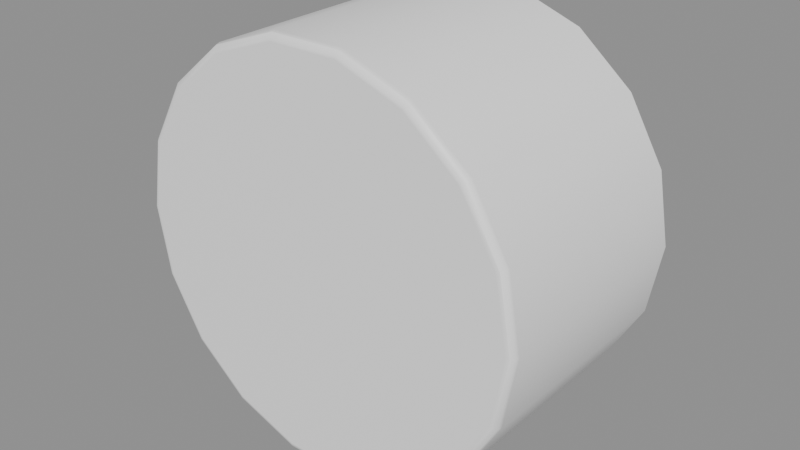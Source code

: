 # Source: WallStuff_Stuffs_stuff13.blend  (saved by Blender 5.2.45; exported with 4.5.12 LTS)
import bpy
from mathutils import Matrix  # noqa: F401  (used for matrix-valued properties, if any)

bpy.ops.wm.read_factory_settings(use_empty=True)
scene = bpy.context.scene
scene.name = 'Scene'

# ---- collections
col_wallstuff_stuffs_stuff13 = bpy.data.collections.new('WallStuff_Stuffs_stuff13'); scene.collection.children.link(col_wallstuff_stuffs_stuff13)

# ---- materials (node trees are filled in below, after node groups)
mat_ao_bake = bpy.data.materials.new('AO-bake')
mat_ao_bake.use_backface_culling_lightprobe_volume = False

# ---- node groups
ng_gltf_settings_001 = bpy.data.node_groups.new('glTF Settings.001', 'ShaderNodeTree')
_s = ng_gltf_settings_001.interface.new_socket(name='Occlusion', in_out='INPUT', socket_type='NodeSocketFloat')
_s.subtype = 'FACTOR'
_s.default_value = 1.0
_s.min_value = 0.0
_s.max_value = 1.0
_N = ng_gltf_settings_001.nodes; _L = ng_gltf_settings_001.links
n0 = _N.new('NodeGroupInput'); n0.name = 'Group Input'; n0.location = (-200, 0)
n1 = _N.new('NodeGroupOutput'); n1.name = 'Group Output'; n1.location = (-2, -8)
n1.is_active_output = True

# ---- material node trees
mat_ao_bake.use_nodes = True; mat_ao_bake.node_tree.nodes.clear()
_N = mat_ao_bake.node_tree.nodes; _L = mat_ao_bake.node_tree.links
n0 = _N.new('ShaderNodeOutputMaterial'); n0.name = 'Material Output'; n0.location = (340, 260)
n1 = _N.new('ShaderNodeAmbientOcclusion'); n1.name = 'Ambient Occlusion'; n1.location = (-220, 200)
n1.inputs[1].default_value = 2.0
n2 = _N.new('ShaderNodeBsdfPrincipled'); n2.name = 'Principled BSDF'; n2.location = (60, 260)
n2.distribution = 'GGX'
n2.subsurface_method = 'BURLEY'
n2.inputs[3].default_value = 1.45
n2.inputs[27].default_value = (0.0, 0.0, 0.0, 1.0)
n2.inputs[28].default_value = 1.0
n3 = _N.new('ShaderNodeGroup'); n3.name = 'Group'; n3.location = (800, 260)
n3.width = 208
n3.node_tree = ng_gltf_settings_001
n3.inputs[0].default_value = 1.0
_L.new(n2.outputs[0], n0.inputs[0])
_L.new(n1.outputs[0], n2.inputs[0])
n0.is_active_output = True

# ---- meshes
me_circle = bpy.data.meshes.new('Circle')
me_circle.from_pydata([(-0.07627, 2.384e-07, 0.07511), (-0.07167, 4.768e-07, 0.1012), (-0.05842, 4.768e-07, 0.1241), (-0.03813, 4.768e-07, 0.1412), (-0.01324, 7.153e-07, 0.1502), (0.01324, 7.153e-07, 0.1502), (0.03813, 4.768e-07, 0.1412), (0.05842, 4.768e-07, 0.1241), (0.07167, 4.768e-07, 0.1012), (0.07627, 2.384e-07, 0.07511), (0.07167, 2.384e-07, 0.04902), (0.05842, 0.0, 0.02609), (0.03813, 0.0, 0.009059), (0.01324, 0.0, 0.0), (-0.01324, 0.0, 0.0), (-0.03813, 0.0, 0.009059), (-0.05842, 0.0, 0.02609), (-0.07167, 2.384e-07, 0.04902), (-0.06881, -0.08667, 0.05007), (-0.07167, -0.08367, 0.04902), (-0.07024, -0.08627, 0.04955), (-0.07128, -0.08517, 0.04916), (-0.05609, -0.08667, 0.02804), (-0.05842, -0.08367, 0.02609), (-0.05726, -0.08627, 0.02706), (-0.05811, -0.08517, 0.02635), (-0.03813, -0.08367, 0.00906), (-0.03661, -0.08667, 0.0117), (-0.03793, -0.08517, 0.009413), (-0.03737, -0.08627, 0.01038), (-0.01271, -0.08667, 0.003), (-0.01324, -0.08367, 2.384e-07), (-0.01298, -0.08627, 0.0015), (-0.01317, -0.08517, 0.0004022), (0.01271, -0.08667, 0.003), (0.01324, -0.08367, 2.384e-07), (0.01298, -0.08627, 0.0015), (0.01317, -0.08517, 0.0004022), (0.03813, -0.08367, 0.00906), (0.03661, -0.08667, 0.0117), (0.03793, -0.08517, 0.009413), (0.03737, -0.08627, 0.01038), (0.05609, -0.08667, 0.02804), (0.05842, -0.08367, 0.02609), (0.05726, -0.08627, 0.02706), (0.05811, -0.08517, 0.02635), (0.06881, -0.08667, 0.05007), (0.07167, -0.08367, 0.04902), (0.07024, -0.08627, 0.04955), (0.07128, -0.08517, 0.04916), (0.07627, -0.08367, 0.07511), (0.07322, -0.08667, 0.07511), (0.07586, -0.08517, 0.07511), (0.07474, -0.08627, 0.07511), (0.06881, -0.08667, 0.1002), (0.07167, -0.08367, 0.1012), (0.07024, -0.08627, 0.1007), (0.07128, -0.08517, 0.1011), (0.05609, -0.08667, 0.1222), (0.05842, -0.08367, 0.1241), (0.05726, -0.08627, 0.1232), (0.05811, -0.08517, 0.1239), (0.03813, -0.08367, 0.1412), (0.03661, -0.08667, 0.1385), (0.03793, -0.08517, 0.1408), (0.03737, -0.08627, 0.1398), (0.01271, -0.08667, 0.1472), (0.01324, -0.08367, 0.1502), (0.01298, -0.08627, 0.1487), (0.01317, -0.08517, 0.1498), (-0.01271, -0.08667, 0.1472), (-0.01324, -0.08367, 0.1502), (-0.01298, -0.08627, 0.1487), (-0.01317, -0.08517, 0.1498), (-0.03813, -0.08367, 0.1412), (-0.03661, -0.08667, 0.1385), (-0.03793, -0.08517, 0.1408), (-0.03737, -0.08627, 0.1398), (-0.05609, -0.08667, 0.1222), (-0.05842, -0.08367, 0.1241), (-0.05726, -0.08627, 0.1232), (-0.05811, -0.08517, 0.1239), (-0.06881, -0.08667, 0.1002), (-0.07167, -0.08367, 0.1012), (-0.07024, -0.08627, 0.1007), (-0.07128, -0.08517, 0.1011), (-0.07627, -0.08367, 0.07511), (-0.07322, -0.08667, 0.07511), (-0.07586, -0.08517, 0.07511), (-0.07474, -0.08627, 0.07511)], [], [(17, 19, 86, 0), (12, 38, 35, 13), (1, 83, 79, 2), (5, 67, 62, 6), (13, 35, 31, 14), (6, 62, 59, 7), (14, 31, 26, 15), (7, 59, 55, 8), (15, 26, 23, 16), (8, 55, 50, 9), (16, 23, 19, 17), (9, 50, 47, 10), (2, 79, 74, 3), (82, 87, 18, 22, 27, 30, 34, 39, 42, 46, 51, 54, 58, 63, 66, 70, 75, 78), (10, 47, 43, 11), (3, 74, 71, 4), (11, 43, 38, 12), (4, 71, 67, 5), (83, 86, 88, 85), (85, 88, 89, 84), (84, 89, 87, 82), (71, 74, 76, 73), (73, 76, 77, 72), (72, 77, 75, 70), (79, 83, 85, 81), (81, 85, 84, 80), (80, 84, 82, 78), (74, 79, 81, 76), (76, 81, 80, 77), (77, 80, 78, 75), (59, 62, 64, 61), (61, 64, 65, 60), (60, 65, 63, 58), (67, 71, 73, 69), (69, 73, 72, 68), (68, 72, 70, 66), (62, 67, 69, 64), (64, 69, 68, 65), (65, 68, 66, 63), (47, 50, 52, 49), (49, 52, 53, 48), (48, 53, 51, 46), (55, 59, 61, 57), (57, 61, 60, 56), (56, 60, 58, 54), (50, 55, 57, 52), (52, 57, 56, 53), (53, 56, 54, 51), (35, 38, 40, 37), (37, 40, 41, 36), (36, 41, 39, 34), (43, 47, 49, 45), (45, 49, 48, 44), (44, 48, 46, 42), (38, 43, 45, 40), (40, 45, 44, 41), (41, 44, 42, 39), (23, 26, 28, 25), (25, 28, 29, 24), (24, 29, 27, 22), (31, 35, 37, 33), (33, 37, 36, 32), (32, 36, 34, 30), (26, 31, 33, 28), (28, 33, 32, 29), (29, 32, 30, 27), (19, 23, 25, 21), (21, 25, 24, 20), (20, 24, 22, 18), (86, 19, 21, 88), (88, 21, 20, 89), (89, 20, 18, 87), (0, 86, 83, 1)])
me_circle.polygons.foreach_set('use_smooth', [True] * 73)
_k = set([(20, 24), (20, 89), (21, 88), (40, 45), (44, 48), (45, 49), (48, 53), (53, 56), (56, 60), (61, 64), (64, 69), (69, 73), (73, 76), (76, 81), (80, 84), (81, 85), (84, 89), (85, 88)])
me_circle.attributes.new('sharp_edge', 'BOOLEAN', 'EDGE').data.foreach_set('value', [ (min(e.vertices), max(e.vertices)) in _k for e in me_circle.edges])
_uv = me_circle.uv_layers.new(name='UVMap')
_uv.uv.foreach_set('vector', [0.8226, 0.3648, 0.8226, 0.3648, 0.8244, 0.3638, 0.8244, 0.3638, 0.8147, 0.3603, 0.8147, 0.3603, 0.8154, 0.3622, 0.8154, 0.3622, 0.8257, 0.3622, 0.8257, 0.3622, 0.8264, 0.3603, 0.8264, 0.3603, 0.8244, 0.3547, 0.8244, 0.3547, 0.8226, 0.3536, 0.8226, 0.3536, 0.8154, 0.3622, 0.8154, 0.3622, 0.8167, 0.3638, 0.8167, 0.3638, 0.8226, 0.3536, 0.8226, 0.3536, 0.8205, 0.3533, 0.8205, 0.3533, 0.8167, 0.3638, 0.8167, 0.3638, 0.8185, 0.3648, 0.8185, 0.3648, 0.8205, 0.3533, 0.8205, 0.3533, 0.8185, 0.3536, 0.8185, 0.3536, 0.8185, 0.3648, 0.8185, 0.3648, 0.8205, 0.3652, 0.8205, 0.3652, 0.8185, 0.3536, 0.8185, 0.3536, 0.8167, 0.3547, 0.8167, 0.3547, 0.8205, 0.3652, 0.8205, 0.3652, 0.8226, 0.3648, 0.8226, 0.3648, 0.8167, 0.3547, 0.8167, 0.3547, 0.8154, 0.3562, 0.8154, 0.3562, 0.8264, 0.3603, 0.8264, 0.3603, 0.8264, 0.3582, 0.8264, 0.3582, 0.8255, 0.3621, 0.8242, 0.3636, 0.8225, 0.3646, 0.8205, 0.365, 0.8186, 0.3646, 0.8169, 0.3636, 0.8156, 0.3621, 0.8149, 0.3602, 0.8149, 0.3582, 0.8156, 0.3564, 0.8169, 0.3548, 0.8186, 0.3538, 0.8205, 0.3535, 0.8225, 0.3538, 0.8242, 0.3548, 0.8255, 0.3564, 0.8262, 0.3582, 0.8262, 0.3602, 0.8154, 0.3562, 0.8154, 0.3562, 0.8147, 0.3582, 0.8147, 0.3582, 0.8264, 0.3582, 0.8264, 0.3582, 0.8257, 0.3562, 0.8257, 0.3562, 0.8147, 0.3582, 0.8147, 0.3582, 0.8147, 0.3603, 0.8147, 0.3603, 0.8257, 0.3562, 0.8257, 0.3562, 0.8244, 0.3547, 0.8244, 0.3547, 0.8257, 0.3622, 0.8244, 0.3638, 0.8244, 0.3638, 0.8257, 0.3622, 0.8257, 0.3622, 0.8244, 0.3638, 0.8243, 0.3637, 0.8256, 0.3622, 0.8256, 0.3622, 0.8243, 0.3637, 0.8242, 0.3636, 0.8255, 0.3621, 0.8257, 0.3562, 0.8264, 0.3582, 0.8264, 0.3582, 0.8257, 0.3562, 0.8257, 0.3562, 0.8264, 0.3582, 0.8263, 0.3582, 0.8256, 0.3563, 0.8256, 0.3563, 0.8263, 0.3582, 0.8262, 0.3582, 0.8255, 0.3564, 0.8264, 0.3603, 0.8257, 0.3622, 0.8257, 0.3622, 0.8264, 0.3603, 0.8264, 0.3603, 0.8257, 0.3622, 0.8256, 0.3622, 0.8263, 0.3602, 0.8263, 0.3602, 0.8256, 0.3622, 0.8255, 0.3621, 0.8262, 0.3602, 0.8264, 0.3582, 0.8264, 0.3603, 0.8264, 0.3603, 0.8264, 0.3582, 0.8264, 0.3582, 0.8264, 0.3603, 0.8263, 0.3602, 0.8263, 0.3582, 0.8263, 0.3582, 0.8263, 0.3602, 0.8262, 0.3602, 0.8262, 0.3582, 0.8205, 0.3533, 0.8226, 0.3536, 0.8226, 0.3536, 0.8205, 0.3533, 0.8205, 0.3533, 0.8226, 0.3536, 0.8226, 0.3537, 0.8205, 0.3534, 0.8205, 0.3534, 0.8226, 0.3537, 0.8225, 0.3538, 0.8205, 0.3535, 0.8244, 0.3547, 0.8257, 0.3562, 0.8257, 0.3562, 0.8244, 0.3547, 0.8244, 0.3547, 0.8257, 0.3562, 0.8256, 0.3563, 0.8243, 0.3547, 0.8243, 0.3547, 0.8256, 0.3563, 0.8255, 0.3564, 0.8242, 0.3548, 0.8226, 0.3536, 0.8244, 0.3547, 0.8244, 0.3547, 0.8226, 0.3536, 0.8226, 0.3536, 0.8244, 0.3547, 0.8243, 0.3547, 0.8226, 0.3537, 0.8226, 0.3537, 0.8243, 0.3547, 0.8242, 0.3548, 0.8225, 0.3538, 0.8154, 0.3562, 0.8167, 0.3547, 0.8167, 0.3547, 0.8154, 0.3562, 0.8154, 0.3562, 0.8167, 0.3547, 0.8168, 0.3547, 0.8155, 0.3563, 0.8155, 0.3563, 0.8168, 0.3547, 0.8169, 0.3548, 0.8156, 0.3564, 0.8185, 0.3536, 0.8205, 0.3533, 0.8205, 0.3533, 0.8185, 0.3536, 0.8185, 0.3536, 0.8205, 0.3533, 0.8205, 0.3534, 0.8185, 0.3537, 0.8185, 0.3537, 0.8205, 0.3534, 0.8205, 0.3535, 0.8186, 0.3538, 0.8167, 0.3547, 0.8185, 0.3536, 0.8185, 0.3536, 0.8167, 0.3547, 0.8167, 0.3547, 0.8185, 0.3536, 0.8185, 0.3537, 0.8168, 0.3547, 0.8168, 0.3547, 0.8185, 0.3537, 0.8186, 0.3538, 0.8169, 0.3548, 0.8154, 0.3622, 0.8147, 0.3603, 0.8147, 0.3603, 0.8154, 0.3622, 0.8154, 0.3622, 0.8147, 0.3603, 0.8148, 0.3602, 0.8155, 0.3621, 0.8155, 0.3621, 0.8148, 0.3602, 0.8149, 0.3602, 0.8156, 0.3621, 0.8147, 0.3582, 0.8154, 0.3562, 0.8154, 0.3562, 0.8147, 0.3582, 0.8147, 0.3582, 0.8154, 0.3562, 0.8155, 0.3563, 0.8148, 0.3582, 0.8148, 0.3582, 0.8155, 0.3563, 0.8156, 0.3564, 0.8149, 0.3582, 0.8147, 0.3603, 0.8147, 0.3582, 0.8147, 0.3582, 0.8147, 0.3603, 0.8147, 0.3603, 0.8147, 0.3582, 0.8148, 0.3582, 0.8148, 0.3602, 0.8148, 0.3602, 0.8148, 0.3582, 0.8149, 0.3582, 0.8149, 0.3602, 0.8205, 0.3652, 0.8185, 0.3648, 0.8185, 0.3648, 0.8205, 0.3652, 0.8205, 0.3652, 0.8185, 0.3648, 0.8185, 0.3647, 0.8205, 0.3651, 0.8205, 0.3651, 0.8185, 0.3647, 0.8186, 0.3646, 0.8205, 0.365, 0.8167, 0.3638, 0.8154, 0.3622, 0.8154, 0.3622, 0.8167, 0.3638, 0.8167, 0.3638, 0.8154, 0.3622, 0.8155, 0.3621, 0.8168, 0.3637, 0.8168, 0.3637, 0.8155, 0.3621, 0.8156, 0.3621, 0.8169, 0.3636, 0.8185, 0.3648, 0.8167, 0.3638, 0.8167, 0.3638, 0.8185, 0.3648, 0.8185, 0.3648, 0.8167, 0.3638, 0.8168, 0.3637, 0.8185, 0.3647, 0.8185, 0.3647, 0.8168, 0.3637, 0.8169, 0.3636, 0.8186, 0.3646, 0.8226, 0.3648, 0.8205, 0.3652, 0.8205, 0.3652, 0.8226, 0.3648, 0.8226, 0.3648, 0.8205, 0.3652, 0.8205, 0.3651, 0.8226, 0.3647, 0.8226, 0.3647, 0.8205, 0.3651, 0.8205, 0.365, 0.8225, 0.3646, 0.8244, 0.3638, 0.8226, 0.3648, 0.8226, 0.3648, 0.8244, 0.3638, 0.8244, 0.3638, 0.8226, 0.3648, 0.8226, 0.3647, 0.8243, 0.3637, 0.8243, 0.3637, 0.8226, 0.3647, 0.8225, 0.3646, 0.8242, 0.3636, 0.8244, 0.3638, 0.8244, 0.3638, 0.8257, 0.3622, 0.8257, 0.3622])
_uv.active_render = True
_uv = me_circle.uv_layers.new(name='Tile')
_uv.uv.foreach_set('vector', [1.513, -0.6654, 1.513, -0.6654, 1.368, -0.838, 1.368, -0.838, 1.173, 0.2685, 1.173, 0.2685, 1.368, 0.1559, 1.368, 0.1559, 1.173, -0.9506, 1.173, -0.9506, 0.9515, -0.9897, 0.9515, -0.9897, 0.3897, -0.6653, 0.3897, -0.6653, 0.3127, -0.4536, 0.3127, -0.4536, 1.368, 0.1559, 1.368, 0.1559, 1.513, -0.01674, 1.513, -0.01674, 0.3127, -0.4536, 0.3127, -0.4536, 0.3127, -0.2283, 0.3127, -0.2283, 1.513, -0.01674, 1.513, -0.01674, 1.59, -0.2284, 1.59, -0.2284, 0.3127, -0.2283, 0.3127, -0.2283, 0.3897, -0.01659, 0.3897, -0.01659, 1.59, -0.2284, 1.59, -0.2284, 1.59, -0.4537, 1.59, -0.4537, 0.3897, -0.01659, 0.3897, -0.01659, 0.5345, 0.156, 0.5345, 0.156, 1.59, -0.4537, 1.59, -0.4537, 1.513, -0.6654, 1.513, -0.6654, 0.5345, 0.156, 0.5345, 0.156, 0.7296, 0.2686, 0.7296, 0.2686, 0.9515, -0.9897, 0.9515, -0.9897, 0.7296, -0.9506, 0.7296, -0.9506, 1.164, -0.9263, 1.352, -0.8181, 1.491, -0.6525, 1.565, -0.4492, 1.565, -0.2329, 1.491, -0.02969, 1.352, 0.136, 1.164, 0.2442, 0.9515, 0.2818, 0.7385, 0.2442, 0.5512, 0.1361, 0.4122, -0.02955, 0.3382, -0.2328, 0.3382, -0.4491, 0.4122, -0.6523, 0.5512, -0.818, 0.7385, -0.9262, 0.9515, -0.9638, 0.7296, 0.2686, 0.7296, 0.2686, 0.9515, 0.3077, 0.9515, 0.3077, 0.7296, -0.9506, 0.7296, -0.9506, 0.5345, -0.8379, 0.5345, -0.8379, 0.9515, 0.3077, 0.9515, 0.3077, 1.173, 0.2685, 1.173, 0.2685, 0.5345, -0.8379, 0.5345, -0.8379, 0.3897, -0.6653, 0.3897, -0.6653, 1.173, -0.9506, 1.368, -0.838, 1.368, -0.8379, 1.173, -0.9505, 1.173, -0.9505, 1.368, -0.8379, 1.36, -0.8281, 1.169, -0.9384, 1.169, -0.9384, 1.36, -0.8281, 1.352, -0.8181, 1.164, -0.9263, 0.5345, -0.8379, 0.7296, -0.9506, 0.7297, -0.9505, 0.5346, -0.8378, 0.5346, -0.8378, 0.7297, -0.9505, 0.7341, -0.9384, 0.5429, -0.828, 0.5429, -0.828, 0.7341, -0.9384, 0.7385, -0.9262, 0.5512, -0.818, 0.9515, -0.9897, 1.173, -0.9506, 1.173, -0.9505, 0.9515, -0.9896, 0.9515, -0.9896, 1.173, -0.9505, 1.169, -0.9384, 0.9515, -0.9767, 0.9515, -0.9767, 1.169, -0.9384, 1.164, -0.9263, 0.9515, -0.9638, 0.7296, -0.9506, 0.9515, -0.9897, 0.9515, -0.9896, 0.7297, -0.9505, 0.7297, -0.9505, 0.9515, -0.9896, 0.9515, -0.9767, 0.7341, -0.9384, 0.7341, -0.9384, 0.9515, -0.9767, 0.9515, -0.9638, 0.7385, -0.9262, 0.3127, -0.2283, 0.3127, -0.4536, 0.3128, -0.4536, 0.3128, -0.2283, 0.3128, -0.2283, 0.3128, -0.4536, 0.3254, -0.4513, 0.3254, -0.2305, 0.3254, -0.2305, 0.3254, -0.4513, 0.3382, -0.4491, 0.3382, -0.2328, 0.3897, -0.6653, 0.5345, -0.8379, 0.5346, -0.8378, 0.3898, -0.6652, 0.3898, -0.6652, 0.5346, -0.8378, 0.5429, -0.828, 0.4009, -0.6588, 0.4009, -0.6588, 0.5429, -0.828, 0.5512, -0.818, 0.4122, -0.6523, 0.3127, -0.4536, 0.3897, -0.6653, 0.3898, -0.6652, 0.3128, -0.4536, 0.3128, -0.4536, 0.3898, -0.6652, 0.4009, -0.6588, 0.3254, -0.4513, 0.3254, -0.4513, 0.4009, -0.6588, 0.4122, -0.6523, 0.3382, -0.4491, 0.7296, 0.2686, 0.5345, 0.156, 0.5346, 0.1559, 0.7297, 0.2685, 0.7297, 0.2685, 0.5346, 0.1559, 0.5429, 0.146, 0.7341, 0.2564, 0.7341, 0.2564, 0.5429, 0.146, 0.5512, 0.1361, 0.7385, 0.2442, 0.3897, -0.01659, 0.3127, -0.2283, 0.3128, -0.2283, 0.3898, -0.01664, 0.3898, -0.01664, 0.3128, -0.2283, 0.3254, -0.2305, 0.4009, -0.02307, 0.4009, -0.02307, 0.3254, -0.2305, 0.3382, -0.2328, 0.4122, -0.02955, 0.5345, 0.156, 0.3897, -0.01659, 0.3898, -0.01664, 0.5346, 0.1559, 0.5346, 0.1559, 0.3898, -0.01664, 0.4009, -0.02307, 0.5429, 0.146, 0.5429, 0.146, 0.4009, -0.02307, 0.4122, -0.02955, 0.5512, 0.1361, 1.368, 0.1559, 1.173, 0.2685, 1.173, 0.2684, 1.368, 0.1558, 1.368, 0.1558, 1.173, 0.2684, 1.169, 0.2564, 1.36, 0.1459, 1.36, 0.1459, 1.169, 0.2564, 1.164, 0.2442, 1.352, 0.136, 0.9515, 0.3077, 0.7296, 0.2686, 0.7297, 0.2685, 0.9515, 0.3076, 0.9515, 0.3076, 0.7297, 0.2685, 0.7341, 0.2564, 0.9515, 0.2947, 0.9515, 0.2947, 0.7341, 0.2564, 0.7385, 0.2442, 0.9515, 0.2818, 1.173, 0.2685, 0.9515, 0.3077, 0.9515, 0.3076, 1.173, 0.2684, 1.173, 0.2684, 0.9515, 0.3076, 0.9515, 0.2947, 1.169, 0.2564, 1.169, 0.2564, 0.9515, 0.2947, 0.9515, 0.2818, 1.164, 0.2442, 1.59, -0.4537, 1.59, -0.2284, 1.59, -0.2285, 1.59, -0.4537, 1.59, -0.4537, 1.59, -0.2285, 1.578, -0.2307, 1.578, -0.4515, 1.578, -0.4515, 1.578, -0.2307, 1.565, -0.2329, 1.565, -0.4492, 1.513, -0.01674, 1.368, 0.1559, 1.368, 0.1558, 1.513, -0.01679, 1.513, -0.01679, 1.368, 0.1558, 1.36, 0.1459, 1.502, -0.02321, 1.502, -0.02321, 1.36, 0.1459, 1.352, 0.136, 1.491, -0.02969, 1.59, -0.2284, 1.513, -0.01674, 1.513, -0.01679, 1.59, -0.2285, 1.59, -0.2285, 1.513, -0.01679, 1.502, -0.02321, 1.578, -0.2307, 1.578, -0.2307, 1.502, -0.02321, 1.491, -0.02969, 1.565, -0.2329, 1.513, -0.6654, 1.59, -0.4537, 1.59, -0.4537, 1.513, -0.6654, 1.513, -0.6654, 1.59, -0.4537, 1.578, -0.4515, 1.502, -0.659, 1.502, -0.659, 1.578, -0.4515, 1.565, -0.4492, 1.491, -0.6525, 1.368, -0.838, 1.513, -0.6654, 1.513, -0.6654, 1.368, -0.8379, 1.368, -0.8379, 1.513, -0.6654, 1.502, -0.659, 1.36, -0.8281, 1.36, -0.8281, 1.502, -0.659, 1.491, -0.6525, 1.352, -0.8181, 1.368, -0.838, 1.368, -0.838, 1.173, -0.9506, 1.173, -0.9506])
me_circle.materials.append(mat_ao_bake)
me_circle.update()
me_circle.normals_split_custom_set([tuple(v) for v in zip(*[iter([-0.9397, 0.004993, -0.342, -0.9397, -0.005043, -0.342, -1.0, -0.005049, 3.251e-07, -1.0, 0.004994, 4.215e-06, 0.5, 0.004992, -0.866, 0.5, -0.005048, -0.866, 0.1737, -0.005056, -0.9848, 0.1736, 0.004992, -0.9848, -0.9397, 0.004995, 0.342, -0.9397, -0.005044, 0.342, -0.766, -0.005036, 0.6428, -0.766, 0.004945, 0.6428, 0.1736, 0.004997, 0.9848, 0.1736, -0.005076, 0.9848, 0.5, -0.005069, 0.866, 0.5, 0.004997, 0.866, 0.1736, 0.004992, -0.9848, 0.1737, -0.005056, -0.9848, -0.1736, -0.00505, -0.9848, -0.1737, 0.004992, -0.9848, 0.5, 0.004997, 0.866, 0.5, -0.005069, 0.866, 0.766, -0.005055, 0.6428, 0.766, 0.004996, 0.6428, -0.1737, 0.004992, -0.9848, -0.1736, -0.00505, -0.9848, -0.5, -0.00503, -0.866, -0.5, 0.00494, -0.866, 0.766, 0.004996, 0.6428, 0.766, -0.005055, 0.6428, 0.9397, -0.005052, 0.342, 0.9397, 0.004944, 0.342, -0.5, 0.00494, -0.866, -0.5, -0.00503, -0.866, -0.766, -0.005032, -0.6428, -0.766, 0.004993, -0.6428, 0.9397, 0.004944, 0.342, 0.9397, -0.005052, 0.342, 1.0, -0.00505, 1.959e-07, 1.0, 0.004943, -5.322e-06, -0.766, 0.004993, -0.6428, -0.766, -0.005032, -0.6428, -0.9397, -0.005043, -0.342, -0.9397, 0.004993, -0.342, 1.0, 0.004943, -5.322e-06, 1.0, -0.00505, 1.959e-07, 0.9397, -0.005052, -0.342, 0.9397, 0.004993, -0.342, -0.766, 0.004945, 0.6428, -0.766, -0.005036, 0.6428, -0.5, -0.005051, 0.866, -0.5, 0.004997, 0.866, -0.0001053, -1.0, 5.165e-05, -9.82e-05, -1.0, 1.509e-05, -8.158e-05, -1.0, -1.72e-05, -6.686e-05, -1.0, -4.105e-05, -1.761e-05, -1.0, -2.176e-06, -7.363e-06, -1.0, 6.169e-06, -1.094e-05, -1.0, 2.235e-06, 2.946e-05, -1.0, -5.466e-05, 7.571e-05, -1.0, -6.89e-05, 0.0001133, -1.0, -4.685e-05, 0.0001238, -1.0, -3.999e-06, 0.0001157, -1.0, 3.722e-05, 9.705e-05, -1.0, 7.67e-05, 6.922e-05, -1.0, 0.0001033, 2.956e-05, -1.0, 0.000115, -4.28e-06, -1.0, 6.835e-05, -5.095e-05, -1.0, 0.0001111, -8.354e-05, -1.0, 8.594e-05, 0.9397, 0.004993, -0.342, 0.9397, -0.005052, -0.342, 0.766, -0.005051, -0.6428, 0.766, 0.004993, -0.6428, -0.5, 0.004997, 0.866, -0.5, -0.005051, 0.866, -0.1736, -0.005069, 0.9848, -0.1736, 0.004997, 0.9848, 0.766, 0.004993, -0.6428, 0.766, -0.005051, -0.6428, 0.5, -0.005048, -0.866, 0.5, 0.004992, -0.866, -0.1736, 0.004997, 0.9848, -0.1736, -0.005069, 0.9848, 0.1736, -0.005076, 0.9848, 0.1736, 0.004997, 0.9848, -0.9397, -0.005044, 0.342, -1.0, -0.005049, 3.251e-07, -0.9649, -0.2625, 6.64e-07, -0.9067, -0.2625, 0.33, -0.6594, -0.7125, 0.24, -0.7017, -0.7125, 4.706e-06, -0.7017, -0.7125, 4.248e-06, -0.6594, -0.7125, 0.24, -0.2398, -0.9669, 0.08728, -0.2551, -0.9669, 7.625e-06, -9.82e-05, -1.0, 1.509e-05, -0.0001053, -1.0, 5.165e-05, -0.1736, -0.005069, 0.9848, -0.5, -0.005051, 0.866, -0.4825, -0.2626, 0.8356, -0.1676, -0.2626, 0.9502, -0.1219, -0.7124, 0.6911, -0.3508, -0.7125, 0.6077, -0.2482, -0.8681, 0.4299, -0.08619, -0.8681, 0.4888, -0.08619, -0.8681, 0.4888, -0.2482, -0.8681, 0.4299, -5.095e-05, -1.0, 0.0001111, -4.28e-06, -1.0, 6.835e-05, -0.766, -0.005036, 0.6428, -0.9397, -0.005044, 0.342, -0.9067, -0.2625, 0.33, -0.7392, -0.2625, 0.6202, -0.5375, -0.7125, 0.451, -0.6594, -0.7125, 0.24, -0.6594, -0.7125, 0.24, -0.3802, -0.8681, 0.319, -0.3802, -0.8681, 0.319, -0.2398, -0.9669, 0.08728, -0.0001053, -1.0, 5.165e-05, -8.354e-05, -1.0, 8.594e-05, -0.5, -0.005051, 0.866, -0.766, -0.005036, 0.6428, -0.7392, -0.2625, 0.6202, -0.4825, -0.2626, 0.8356, -0.3508, -0.7125, 0.6077, -0.5375, -0.7125, 0.451, -0.3802, -0.8681, 0.319, -0.2482, -0.8681, 0.4299, -0.2482, -0.8681, 0.4299, -0.3802, -0.8681, 0.319, -8.354e-05, -1.0, 8.594e-05, -5.095e-05, -1.0, 0.0001111, 0.766, -0.005055, 0.6428, 0.5, -0.005069, 0.866, 0.4825, -0.2626, 0.8356, 0.6614, -0.5046, 0.555, 0.6614, -0.5046, 0.555, 0.3508, -0.7125, 0.6077, 0.2482, -0.8681, 0.4298, 0.3802, -0.8681, 0.3191, 0.3802, -0.8681, 0.3191, 0.2482, -0.8681, 0.4298, 6.922e-05, -1.0, 0.0001033, 9.705e-05, -1.0, 7.67e-05, 0.1736, -0.005076, 0.9848, -0.1736, -0.005069, 0.9848, -0.1676, -0.2626, 0.9502, 0.1676, -0.2626, 0.9502, 0.1219, -0.7124, 0.6911, -0.1219, -0.7124, 0.6911, -0.08619, -0.8681, 0.4888, 0.0862, -0.8681, 0.4889, 0.0862, -0.8681, 0.4889, -0.08619, -0.8681, 0.4888, -4.28e-06, -1.0, 6.835e-05, 2.956e-05, -1.0, 0.000115, 0.5, -0.005069, 0.866, 0.1736, -0.005076, 0.9848, 0.1676, -0.2626, 0.9502, 0.4825, -0.2626, 0.8356, 0.3508, -0.7125, 0.6077, 0.1219, -0.7124, 0.6911, 0.0862, -0.8681, 0.4889, 0.2482, -0.8681, 0.4298, 0.2482, -0.8681, 0.4298, 0.0862, -0.8681, 0.4889, 2.956e-05, -1.0, 0.000115, 6.922e-05, -1.0, 0.0001033, 0.9397, -0.005052, -0.342, 1.0, -0.00505, 1.959e-07, 0.8634, -0.5046, 3.152e-06, 0.8113, -0.5046, -0.2953, 0.8113, -0.5046, -0.2953, 0.8634, -0.5046, 3.152e-06, 0.7017, -0.7125, 4.128e-06, 0.6593, -0.7125, -0.24, 0.2398, -0.9669, -0.08727, 0.2552, -0.9669, 5.146e-06, 0.0001238, -1.0, -3.999e-06, 0.0001133, -1.0, -4.685e-05, 0.9397, -0.005052, 0.342, 0.766, -0.005055, 0.6428, 0.6614, -0.5046, 0.555, 0.8113, -0.5046, 0.2953, 0.8113, -0.5046, 0.2953, 0.6614, -0.5046, 0.555, 0.3802, -0.8681, 0.3191, 0.6593, -0.7125, 0.24, 0.2398, -0.9669, 0.08728, 0.3802, -0.8681, 0.3191, 9.705e-05, -1.0, 7.67e-05, 0.0001157, -1.0, 3.722e-05, 1.0, -0.00505, 1.959e-07, 0.9397, -0.005052, 0.342, 0.8113, -0.5046, 0.2953, 0.8634, -0.5046, 3.152e-06, 0.8634, -0.5046, 3.152e-06, 0.8113, -0.5046, 0.2953, 0.6593, -0.7125, 0.24, 0.7017, -0.7125, 4.128e-06, 0.2552, -0.9669, 5.146e-06, 0.2398, -0.9669, 0.08728, 0.0001157, -1.0, 3.722e-05, 0.0001238, -1.0, -3.999e-06, 0.1737, -0.005056, -0.9848, 0.5, -0.005048, -0.866, 0.4317, -0.5046, -0.7477, 0.1499, -0.5046, -0.8503, 0.1499, -0.5046, -0.8503, 0.4317, -0.5046, -0.7477, 0.2481, -0.8682, -0.4298, 0.08618, -0.8681, -0.4888, 0.08618, -0.8681, -0.4888, 0.2481, -0.8682, -0.4298, 2.946e-05, -1.0, -5.466e-05, -1.094e-05, -1.0, 2.235e-06, 0.766, -0.005051, -0.6428, 0.9397, -0.005052, -0.342, 0.8113, -0.5046, -0.2953, 0.7392, -0.2625, -0.6202, 0.5375, -0.7125, -0.451, 0.8113, -0.5046, -0.2953, 0.6593, -0.7125, -0.24, 0.3802, -0.8682, -0.319, 0.3802, -0.8682, -0.319, 0.2398, -0.9669, -0.08727, 0.0001133, -1.0, -4.685e-05, 7.571e-05, -1.0, -6.89e-05, 0.5, -0.005048, -0.866, 0.766, -0.005051, -0.6428, 0.7392, -0.2625, -0.6202, 0.4317, -0.5046, -0.7477, 0.4317, -0.5046, -0.7477, 0.5375, -0.7125, -0.451, 0.3802, -0.8682, -0.319, 0.2481, -0.8682, -0.4298, 0.2481, -0.8682, -0.4298, 0.3802, -0.8682, -0.319, 7.571e-05, -1.0, -6.89e-05, 2.946e-05, -1.0, -5.466e-05, -0.766, -0.005032, -0.6428, -0.5, -0.00503, -0.866, -0.4317, -0.5045, -0.7477, -0.6614, -0.5046, -0.555, -0.6614, -0.5046, -0.555, -0.4317, -0.5045, -0.7477, -0.2481, -0.8682, -0.4298, -0.3802, -0.8682, -0.319, -0.3802, -0.8682, -0.319, -0.2481, -0.8682, -0.4298, -1.761e-05, -1.0, -2.176e-06, -6.686e-05, -1.0, -4.105e-05, -0.1736, -0.00505, -0.9848, 0.1737, -0.005056, -0.9848, 0.1499, -0.5046, -0.8503, -0.1499, -0.5046, -0.8503, -0.1499, -0.5046, -0.8503, 0.1499, -0.5046, -0.8503, 0.08618, -0.8681, -0.4888, -0.08618, -0.8682, -0.4887, -0.08618, -0.8682, -0.4887, 0.08618, -0.8681, -0.4888, -1.094e-05, -1.0, 2.235e-06, -7.363e-06, -1.0, 6.169e-06, -0.5, -0.00503, -0.866, -0.1736, -0.00505, -0.9848, -0.1499, -0.5046, -0.8503, -0.4317, -0.5045, -0.7477, -0.4317, -0.5045, -0.7477, -0.1499, -0.5046, -0.8503, -0.08618, -0.8682, -0.4887, -0.2481, -0.8682, -0.4298, -0.2481, -0.8682, -0.4298, -0.08618, -0.8682, -0.4887, -7.363e-06, -1.0, 6.169e-06, -1.761e-05, -1.0, -2.176e-06, -0.9397, -0.005043, -0.342, -0.766, -0.005032, -0.6428, -0.6614, -0.5046, -0.555, -0.8113, -0.5046, -0.2953, -0.8113, -0.5046, -0.2953, -0.6614, -0.5046, -0.555, -0.3802, -0.8682, -0.319, -0.6594, -0.7125, -0.24, -0.2397, -0.9669, -0.08725, -0.3802, -0.8682, -0.319, -6.686e-05, -1.0, -4.105e-05, -8.158e-05, -1.0, -1.72e-05, -1.0, -0.005049, 3.251e-07, -0.9397, -0.005043, -0.342, -0.8113, -0.5046, -0.2953, -0.9649, -0.2625, 6.64e-07, -0.7017, -0.7125, 4.706e-06, -0.8113, -0.5046, -0.2953, -0.6594, -0.7125, -0.24, -0.7017, -0.7125, 4.248e-06, -0.2551, -0.9669, 7.625e-06, -0.2397, -0.9669, -0.08725, -8.158e-05, -1.0, -1.72e-05, -9.82e-05, -1.0, 1.509e-05, -1.0, 0.004994, 4.215e-06, -1.0, -0.005049, 3.251e-07, -0.9397, -0.005044, 0.342, -0.9397, 0.004995, 0.342])] * 3)])

# ---- objects
ob_wall0_stuff13 = bpy.data.objects.new('wall0_stuff13', me_circle)

# ---- transforms, parenting, visibility, modifiers, constraints
ob_wall0_stuff13.location = (0.0, 0.0, 0.0)

# ---- collection membership
col_wallstuff_stuffs_stuff13.objects.link(ob_wall0_stuff13)

# ---- scene / render settings (as saved in the file)
scene.frame_start = 1; scene.frame_end = 250; scene.frame_set(1)
scene.render.engine = 'BLENDER_EEVEE_NEXT'
scene.render.bake_bias = 0.0
scene.render.bake_samples = 0
scene.render.compositor_device = 'GPU'
scene.eevee.use_volume_custom_range = False
scene.eevee.fast_gi_thickness_near = 0.1
scene.eevee.fast_gi_thickness_far = 0.0
scene.eevee.ray_tracing_options.screen_trace_thickness = 0.1
bpy.context.view_layer.update()

# ---- added for rendering (the .blend has no active camera and no usable light): camera, sun + grey world if the file has none
cam_auto = bpy.data.cameras.new('AutoCamera')
cam_auto.lens = 50.0
cam_auto.sensor_width = 36.0
cam_auto.clip_end = 1000.0
ob_auto_camera = bpy.data.objects.new('AutoCamera', cam_auto)
scene.collection.objects.link(ob_auto_camera)
ob_auto_camera.location = (0.213695, -0.29977, 0.246065)
ob_auto_camera.rotation_euler = (1.09748, -7.21219e-08, 0.694738)
scene.camera = ob_auto_camera
light_auto_sun = bpy.data.lights.new('AutoSun', 'SUN')
light_auto_sun.energy = 3.0
light_auto_sun.angle = 0.0523599
ob_auto_sun = bpy.data.objects.new('AutoSun', light_auto_sun)
scene.collection.objects.link(ob_auto_sun)
ob_auto_sun.rotation_euler = (0.872665, 0.174533, 0.523599)
if scene.world is None:
    world_auto = bpy.data.worlds.new('AutoWorld')
    world_auto.color = (0.3, 0.3, 0.3)
    scene.world = world_auto
bpy.context.view_layer.update()
